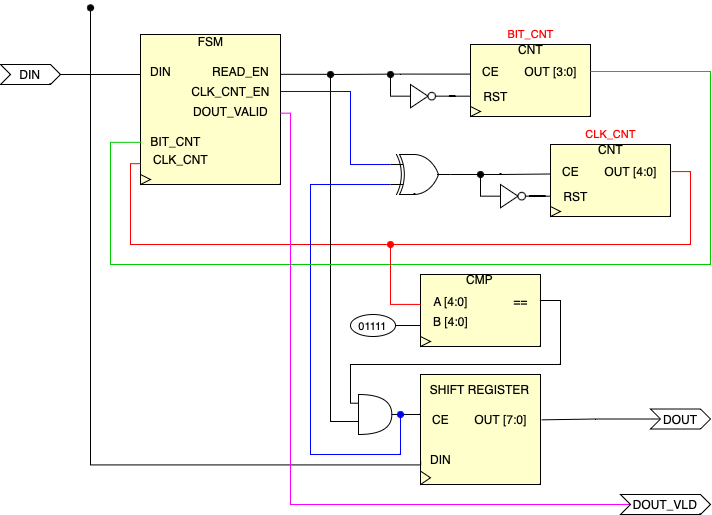

The diagram above was exported from draw.io. Its source (the exported page's mxGraphModel, read from the mxfile embedded in the PNG):
<mxGraphModel dx="795" dy="563" grid="1" gridSize="10" guides="1" tooltips="1" connect="1" arrows="1" fold="1" page="1" pageScale="1" pageWidth="827" pageHeight="1169" math="0" shadow="0">
  <root>
    <mxCell id="0" />
    <mxCell id="1" parent="0" />
    <mxCell id="1FKGHby47MiAxsP9Uc5e-16" value="" style="group" parent="1" vertex="1" connectable="0">
      <mxGeometry x="140" y="40" width="500" height="462" as="geometry" />
    </mxCell>
    <mxCell id="1FKGHby47MiAxsP9Uc5e-12" value="" style="group" parent="1FKGHby47MiAxsP9Uc5e-16" vertex="1" connectable="0">
      <mxGeometry x="30" width="155" height="150" as="geometry" />
    </mxCell>
    <mxCell id="1FKGHby47MiAxsP9Uc5e-1" value="" style="rounded=0;whiteSpace=wrap;html=1;fillColor=#FFFFCC;" parent="1FKGHby47MiAxsP9Uc5e-12" vertex="1">
      <mxGeometry x="10" width="140" height="150" as="geometry" />
    </mxCell>
    <mxCell id="1FKGHby47MiAxsP9Uc5e-2" value="FSM" style="text;html=1;align=center;verticalAlign=middle;resizable=0;points=[];autosize=1;strokeColor=none;fillColor=none;" parent="1FKGHby47MiAxsP9Uc5e-12" vertex="1">
      <mxGeometry x="55" y="-8" width="50" height="30" as="geometry" />
    </mxCell>
    <mxCell id="1FKGHby47MiAxsP9Uc5e-3" value="DIN" style="text;html=1;align=center;verticalAlign=middle;resizable=0;points=[];autosize=1;strokeColor=none;fillColor=none;" parent="1FKGHby47MiAxsP9Uc5e-12" vertex="1">
      <mxGeometry x="10" y="22" width="40" height="30" as="geometry" />
    </mxCell>
    <mxCell id="1FKGHby47MiAxsP9Uc5e-6" value="READ_EN" style="text;html=1;align=center;verticalAlign=middle;resizable=0;points=[];autosize=1;strokeColor=none;fillColor=none;" parent="1FKGHby47MiAxsP9Uc5e-12" vertex="1">
      <mxGeometry x="70" y="22" width="80" height="30" as="geometry" />
    </mxCell>
    <mxCell id="1FKGHby47MiAxsP9Uc5e-7" value="CLK_CNT_EN" style="text;html=1;align=center;verticalAlign=middle;resizable=0;points=[];autosize=1;strokeColor=none;fillColor=none;" parent="1FKGHby47MiAxsP9Uc5e-12" vertex="1">
      <mxGeometry x="50" y="42" width="100" height="30" as="geometry" />
    </mxCell>
    <mxCell id="1FKGHby47MiAxsP9Uc5e-8" value="DOUT_VALID" style="text;html=1;align=center;verticalAlign=middle;resizable=0;points=[];autosize=1;strokeColor=none;fillColor=none;" parent="1FKGHby47MiAxsP9Uc5e-12" vertex="1">
      <mxGeometry x="50" y="62" width="100" height="30" as="geometry" />
    </mxCell>
    <mxCell id="1FKGHby47MiAxsP9Uc5e-85" style="edgeStyle=orthogonalEdgeStyle;rounded=0;orthogonalLoop=1;jettySize=auto;html=1;endArrow=oval;endFill=1;exitX=0.003;exitY=0.639;exitDx=0;exitDy=0;exitPerimeter=0;strokeColor=#FF0000;" parent="1FKGHby47MiAxsP9Uc5e-12" source="1FKGHby47MiAxsP9Uc5e-10" edge="1">
      <mxGeometry relative="1" as="geometry">
        <mxPoint x="260" y="210" as="targetPoint" />
        <Array as="points">
          <mxPoint y="129" />
          <mxPoint y="210" />
        </Array>
      </mxGeometry>
    </mxCell>
    <mxCell id="1FKGHby47MiAxsP9Uc5e-9" value="BIT_CNT" style="text;html=1;align=center;verticalAlign=middle;resizable=0;points=[];autosize=1;strokeColor=none;fillColor=none;" parent="1FKGHby47MiAxsP9Uc5e-12" vertex="1">
      <mxGeometry x="10" y="92" width="70" height="30" as="geometry" />
    </mxCell>
    <mxCell id="1FKGHby47MiAxsP9Uc5e-10" value="CLK_CNT" style="text;html=1;align=center;verticalAlign=middle;resizable=0;points=[];autosize=1;strokeColor=none;fillColor=none;" parent="1FKGHby47MiAxsP9Uc5e-12" vertex="1">
      <mxGeometry x="10" y="110" width="80" height="30" as="geometry" />
    </mxCell>
    <mxCell id="1FKGHby47MiAxsP9Uc5e-15" value="" style="triangle;whiteSpace=wrap;html=1;fillColor=none;" parent="1FKGHby47MiAxsP9Uc5e-12" vertex="1">
      <mxGeometry x="10" y="140" width="10" height="10" as="geometry" />
    </mxCell>
    <mxCell id="1FKGHby47MiAxsP9Uc5e-13" value="" style="endArrow=none;html=1;rounded=0;strokeWidth=1;" parent="1FKGHby47MiAxsP9Uc5e-16" edge="1">
      <mxGeometry width="50" height="50" relative="1" as="geometry">
        <mxPoint x="-40" y="40" as="sourcePoint" />
        <mxPoint x="40" y="40" as="targetPoint" />
      </mxGeometry>
    </mxCell>
    <mxCell id="1FKGHby47MiAxsP9Uc5e-65" value="" style="group" parent="1FKGHby47MiAxsP9Uc5e-16" vertex="1" connectable="0">
      <mxGeometry x="240" y="340" width="210" height="110" as="geometry" />
    </mxCell>
    <mxCell id="Cq8n0TCiu43TakanwMMQ-37" style="edgeStyle=orthogonalEdgeStyle;rounded=0;orthogonalLoop=1;jettySize=auto;html=1;exitX=1;exitY=0.5;exitDx=0;exitDy=0;exitPerimeter=0;endArrow=none;endFill=0;" edge="1" parent="1FKGHby47MiAxsP9Uc5e-65" source="1FKGHby47MiAxsP9Uc5e-32">
      <mxGeometry relative="1" as="geometry">
        <mxPoint x="80" y="37.93548387096769" as="targetPoint" />
      </mxGeometry>
    </mxCell>
    <mxCell id="1FKGHby47MiAxsP9Uc5e-32" value="" style="shape=or;whiteSpace=wrap;html=1;align=center;" parent="1FKGHby47MiAxsP9Uc5e-65" vertex="1">
      <mxGeometry x="18" y="20" width="33.33" height="40" as="geometry" />
    </mxCell>
    <mxCell id="1FKGHby47MiAxsP9Uc5e-48" value="" style="group" parent="1FKGHby47MiAxsP9Uc5e-65" vertex="1" connectable="0">
      <mxGeometry x="70" width="140" height="110" as="geometry" />
    </mxCell>
    <mxCell id="1FKGHby47MiAxsP9Uc5e-41" value="" style="rounded=0;whiteSpace=wrap;html=1;fillColor=#FFFFCC;container=0;" parent="1FKGHby47MiAxsP9Uc5e-48" vertex="1">
      <mxGeometry x="10" width="120" height="110" as="geometry" />
    </mxCell>
    <mxCell id="1FKGHby47MiAxsP9Uc5e-42" value="SHIFT REGISTER" style="text;html=1;align=center;verticalAlign=middle;resizable=0;points=[];autosize=1;strokeColor=none;fillColor=none;container=0;" parent="1FKGHby47MiAxsP9Uc5e-48" vertex="1">
      <mxGeometry x="9" width="120" height="30" as="geometry" />
    </mxCell>
    <mxCell id="1FKGHby47MiAxsP9Uc5e-43" value="" style="triangle;whiteSpace=wrap;html=1;fillColor=none;container=0;" parent="1FKGHby47MiAxsP9Uc5e-48" vertex="1">
      <mxGeometry x="10" y="96.58536585365856" width="10" height="13.414634146341465" as="geometry" />
    </mxCell>
    <mxCell id="1FKGHby47MiAxsP9Uc5e-63" style="edgeStyle=orthogonalEdgeStyle;rounded=0;orthogonalLoop=1;jettySize=auto;html=1;strokeWidth=1;endArrow=oval;endFill=1;exitX=0.005;exitY=0.561;exitDx=0;exitDy=0;exitPerimeter=0;" parent="1FKGHby47MiAxsP9Uc5e-48" source="1FKGHby47MiAxsP9Uc5e-44" edge="1">
      <mxGeometry relative="1" as="geometry">
        <mxPoint x="-320" y="-366.6666666666667" as="targetPoint" />
        <Array as="points">
          <mxPoint x="-320" y="90.44444444444446" />
        </Array>
      </mxGeometry>
    </mxCell>
    <mxCell id="1FKGHby47MiAxsP9Uc5e-45" value="CE" style="text;html=1;align=center;verticalAlign=middle;resizable=0;points=[];autosize=1;strokeColor=none;fillColor=none;container=0;" parent="1FKGHby47MiAxsP9Uc5e-48" vertex="1">
      <mxGeometry x="10" y="29.512195121951223" width="40" height="30" as="geometry" />
    </mxCell>
    <mxCell id="1FKGHby47MiAxsP9Uc5e-46" value="OUT [7:0]" style="text;html=1;align=center;verticalAlign=middle;resizable=0;points=[];autosize=1;strokeColor=none;fillColor=none;container=0;" parent="1FKGHby47MiAxsP9Uc5e-48" vertex="1">
      <mxGeometry x="50" y="29.512195121951223" width="80" height="30" as="geometry" />
    </mxCell>
    <mxCell id="1FKGHby47MiAxsP9Uc5e-44" value="DIN" style="text;html=1;align=center;verticalAlign=middle;resizable=0;points=[];autosize=1;strokeColor=none;fillColor=none;container=0;" parent="1FKGHby47MiAxsP9Uc5e-48" vertex="1">
      <mxGeometry x="10" y="69.99609756097561" width="40" height="30" as="geometry" />
    </mxCell>
    <mxCell id="1FKGHby47MiAxsP9Uc5e-62" style="edgeStyle=orthogonalEdgeStyle;rounded=0;orthogonalLoop=1;jettySize=auto;html=1;endArrow=none;endFill=0;strokeWidth=1;exitX=1.006;exitY=0.594;exitDx=0;exitDy=0;exitPerimeter=0;entryX=0;entryY=0.75;entryDx=0;entryDy=0;entryPerimeter=0;" parent="1FKGHby47MiAxsP9Uc5e-16" source="1FKGHby47MiAxsP9Uc5e-6" target="1FKGHby47MiAxsP9Uc5e-32" edge="1">
      <mxGeometry relative="1" as="geometry">
        <mxPoint x="230" y="427" as="targetPoint" />
        <Array as="points">
          <mxPoint x="230" y="40" />
          <mxPoint x="230" y="387" />
        </Array>
      </mxGeometry>
    </mxCell>
    <mxCell id="Cq8n0TCiu43TakanwMMQ-15" style="edgeStyle=orthogonalEdgeStyle;rounded=0;orthogonalLoop=1;jettySize=auto;html=1;exitX=0;exitY=0.75;exitDx=0;exitDy=0;exitPerimeter=0;endArrow=oval;endFill=1;shadow=0;strokeColor=#0000FF;" edge="1" parent="1FKGHby47MiAxsP9Uc5e-16" source="Cq8n0TCiu43TakanwMMQ-10">
      <mxGeometry relative="1" as="geometry">
        <mxPoint x="300" y="380" as="targetPoint" />
        <Array as="points">
          <mxPoint x="210" y="150" />
          <mxPoint x="210" y="420" />
          <mxPoint x="300" y="420" />
        </Array>
      </mxGeometry>
    </mxCell>
    <mxCell id="Cq8n0TCiu43TakanwMMQ-10" value="" style="verticalLabelPosition=bottom;shadow=0;dashed=0;align=center;html=1;verticalAlign=top;shape=mxgraph.electrical.logic_gates.logic_gate;operation=xor;" vertex="1" parent="1FKGHby47MiAxsP9Uc5e-16">
      <mxGeometry x="290" y="120" width="60" height="40" as="geometry" />
    </mxCell>
    <mxCell id="Cq8n0TCiu43TakanwMMQ-14" style="edgeStyle=orthogonalEdgeStyle;rounded=0;orthogonalLoop=1;jettySize=auto;html=1;entryX=0;entryY=0.25;entryDx=0;entryDy=0;entryPerimeter=0;endArrow=none;endFill=0;strokeColor=#0000FF;" edge="1" parent="1FKGHby47MiAxsP9Uc5e-16" source="1FKGHby47MiAxsP9Uc5e-7" target="Cq8n0TCiu43TakanwMMQ-10">
      <mxGeometry relative="1" as="geometry">
        <Array as="points">
          <mxPoint x="250" y="57" />
          <mxPoint x="250" y="130" />
        </Array>
      </mxGeometry>
    </mxCell>
    <mxCell id="1FKGHby47MiAxsP9Uc5e-23" value="" style="group" parent="1FKGHby47MiAxsP9Uc5e-16" vertex="1" connectable="0">
      <mxGeometry x="360" width="140" height="82" as="geometry" />
    </mxCell>
    <mxCell id="1FKGHby47MiAxsP9Uc5e-17" value="" style="rounded=0;whiteSpace=wrap;html=1;fillColor=#FFFFCC;" parent="1FKGHby47MiAxsP9Uc5e-23" vertex="1">
      <mxGeometry x="10" y="10" width="120" height="72" as="geometry" />
    </mxCell>
    <mxCell id="1FKGHby47MiAxsP9Uc5e-19" value="" style="triangle;whiteSpace=wrap;html=1;fillColor=none;" parent="1FKGHby47MiAxsP9Uc5e-23" vertex="1">
      <mxGeometry x="10" y="72" width="10" height="10" as="geometry" />
    </mxCell>
    <mxCell id="1FKGHby47MiAxsP9Uc5e-66" style="edgeStyle=orthogonalEdgeStyle;rounded=0;orthogonalLoop=1;jettySize=auto;html=1;endArrow=oval;endFill=1;exitX=-0.008;exitY=0.587;exitDx=0;exitDy=0;exitPerimeter=0;" parent="1FKGHby47MiAxsP9Uc5e-23" source="1FKGHby47MiAxsP9Uc5e-20" edge="1">
      <mxGeometry relative="1" as="geometry">
        <mxPoint x="-130" y="40" as="targetPoint" />
        <Array as="points">
          <mxPoint x="-60" y="40" />
          <mxPoint x="-130" y="40" />
        </Array>
      </mxGeometry>
    </mxCell>
    <mxCell id="1FKGHby47MiAxsP9Uc5e-20" value="CE" style="text;html=1;align=center;verticalAlign=middle;resizable=0;points=[];autosize=1;strokeColor=none;fillColor=none;" parent="1FKGHby47MiAxsP9Uc5e-23" vertex="1">
      <mxGeometry x="10" y="22" width="40" height="30" as="geometry" />
    </mxCell>
    <mxCell id="1FKGHby47MiAxsP9Uc5e-21" value="RST" style="text;html=1;align=center;verticalAlign=middle;resizable=0;points=[];autosize=1;strokeColor=none;fillColor=none;" parent="1FKGHby47MiAxsP9Uc5e-23" vertex="1">
      <mxGeometry x="10" y="46.66" width="50" height="30" as="geometry" />
    </mxCell>
    <mxCell id="1FKGHby47MiAxsP9Uc5e-22" value="OUT [3:0]" style="text;html=1;align=center;verticalAlign=middle;resizable=0;points=[];autosize=1;strokeColor=none;fillColor=none;" parent="1FKGHby47MiAxsP9Uc5e-23" vertex="1">
      <mxGeometry x="50" y="22" width="80" height="30" as="geometry" />
    </mxCell>
    <mxCell id="Cq8n0TCiu43TakanwMMQ-38" value="CNT" style="text;html=1;align=center;verticalAlign=middle;resizable=0;points=[];autosize=1;strokeColor=none;fillColor=none;" vertex="1" parent="1FKGHby47MiAxsP9Uc5e-23">
      <mxGeometry x="45" width="50" height="30" as="geometry" />
    </mxCell>
    <mxCell id="Cq8n0TCiu43TakanwMMQ-43" value="&lt;span style=&quot;font-size: 11px;&quot;&gt;&lt;font color=&quot;#ff0000&quot;&gt;BIT_CNT&lt;/font&gt;&lt;/span&gt;" style="ellipse;whiteSpace=wrap;html=1;strokeColor=none;fillColor=none;" vertex="1" parent="1FKGHby47MiAxsP9Uc5e-23">
      <mxGeometry x="37.5" y="-12" width="65" height="22" as="geometry" />
    </mxCell>
    <mxCell id="Cq8n0TCiu43TakanwMMQ-1" style="edgeStyle=orthogonalEdgeStyle;rounded=0;orthogonalLoop=1;jettySize=auto;html=1;entryX=0.014;entryY=0.526;entryDx=0;entryDy=0;entryPerimeter=0;endArrow=none;endFill=0;strokeColor=#00CC00;" edge="1" parent="1FKGHby47MiAxsP9Uc5e-16" source="1FKGHby47MiAxsP9Uc5e-22" target="1FKGHby47MiAxsP9Uc5e-9">
      <mxGeometry relative="1" as="geometry">
        <Array as="points">
          <mxPoint x="610" y="37" />
          <mxPoint x="610" y="230" />
          <mxPoint x="10" y="230" />
          <mxPoint x="10" y="108" />
        </Array>
      </mxGeometry>
    </mxCell>
    <mxCell id="1FKGHby47MiAxsP9Uc5e-61" value="" style="group" parent="1" vertex="1" connectable="0">
      <mxGeometry x="390" y="270" width="200" height="82" as="geometry" />
    </mxCell>
    <mxCell id="1FKGHby47MiAxsP9Uc5e-49" value="" style="group" parent="1FKGHby47MiAxsP9Uc5e-61" vertex="1" connectable="0">
      <mxGeometry x="60" width="140" height="82" as="geometry" />
    </mxCell>
    <mxCell id="1FKGHby47MiAxsP9Uc5e-50" value="" style="rounded=0;whiteSpace=wrap;html=1;fillColor=#FFFFCC;" parent="1FKGHby47MiAxsP9Uc5e-49" vertex="1">
      <mxGeometry x="10" y="10" width="120" height="72" as="geometry" />
    </mxCell>
    <mxCell id="1FKGHby47MiAxsP9Uc5e-51" value="CMP" style="text;html=1;align=center;verticalAlign=middle;resizable=0;points=[];autosize=1;strokeColor=none;fillColor=none;" parent="1FKGHby47MiAxsP9Uc5e-49" vertex="1">
      <mxGeometry x="44" width="50" height="30" as="geometry" />
    </mxCell>
    <mxCell id="1FKGHby47MiAxsP9Uc5e-52" value="" style="triangle;whiteSpace=wrap;html=1;fillColor=none;" parent="1FKGHby47MiAxsP9Uc5e-49" vertex="1">
      <mxGeometry x="10" y="72" width="10" height="10" as="geometry" />
    </mxCell>
    <mxCell id="1FKGHby47MiAxsP9Uc5e-53" value="A [4:0]" style="text;html=1;align=center;verticalAlign=middle;resizable=0;points=[];autosize=1;strokeColor=none;fillColor=none;" parent="1FKGHby47MiAxsP9Uc5e-49" vertex="1">
      <mxGeometry x="10" y="22" width="60" height="30" as="geometry" />
    </mxCell>
    <mxCell id="1FKGHby47MiAxsP9Uc5e-55" value="==" style="text;html=1;align=center;verticalAlign=middle;resizable=0;points=[];autosize=1;strokeColor=none;fillColor=none;" parent="1FKGHby47MiAxsP9Uc5e-49" vertex="1">
      <mxGeometry x="90" y="22" width="40" height="30" as="geometry" />
    </mxCell>
    <mxCell id="1FKGHby47MiAxsP9Uc5e-56" value="B [4:0]" style="text;html=1;align=center;verticalAlign=middle;resizable=0;points=[];autosize=1;strokeColor=none;fillColor=none;" parent="1FKGHby47MiAxsP9Uc5e-49" vertex="1">
      <mxGeometry x="10" y="42" width="60" height="30" as="geometry" />
    </mxCell>
    <mxCell id="1FKGHby47MiAxsP9Uc5e-60" style="edgeStyle=orthogonalEdgeStyle;rounded=0;orthogonalLoop=1;jettySize=auto;html=1;exitX=1;exitY=0.5;exitDx=0;exitDy=0;endArrow=none;endFill=0;" parent="1FKGHby47MiAxsP9Uc5e-61" source="1FKGHby47MiAxsP9Uc5e-58" edge="1">
      <mxGeometry relative="1" as="geometry">
        <mxPoint x="70" y="61" as="targetPoint" />
      </mxGeometry>
    </mxCell>
    <mxCell id="1FKGHby47MiAxsP9Uc5e-58" value="&lt;span style=&quot;font-size: 11px;&quot;&gt;01111&lt;/span&gt;" style="ellipse;whiteSpace=wrap;html=1;" parent="1FKGHby47MiAxsP9Uc5e-61" vertex="1">
      <mxGeometry y="50" width="45" height="22" as="geometry" />
    </mxCell>
    <mxCell id="1FKGHby47MiAxsP9Uc5e-71" value="" style="group" parent="1" vertex="1" connectable="0">
      <mxGeometry x="450" y="90" width="25" height="23.33" as="geometry" />
    </mxCell>
    <mxCell id="1FKGHby47MiAxsP9Uc5e-83" style="edgeStyle=orthogonalEdgeStyle;rounded=0;orthogonalLoop=1;jettySize=auto;html=1;endArrow=oval;endFill=1;" parent="1FKGHby47MiAxsP9Uc5e-71" source="1FKGHby47MiAxsP9Uc5e-67" edge="1">
      <mxGeometry relative="1" as="geometry">
        <mxPoint x="-20.000000000000057" y="-10" as="targetPoint" />
      </mxGeometry>
    </mxCell>
    <mxCell id="1FKGHby47MiAxsP9Uc5e-67" value="" style="triangle;whiteSpace=wrap;html=1;" parent="1FKGHby47MiAxsP9Uc5e-71" vertex="1">
      <mxGeometry width="17.5" height="23.33" as="geometry" />
    </mxCell>
    <mxCell id="1FKGHby47MiAxsP9Uc5e-68" value="" style="ellipse;whiteSpace=wrap;html=1;aspect=fixed;" parent="1FKGHby47MiAxsP9Uc5e-71" vertex="1">
      <mxGeometry x="17.5" y="7.91" width="7.5" height="7.5" as="geometry" />
    </mxCell>
    <mxCell id="1FKGHby47MiAxsP9Uc5e-75" style="edgeStyle=orthogonalEdgeStyle;rounded=0;orthogonalLoop=1;jettySize=auto;html=1;entryX=1;entryY=0.5;entryDx=0;entryDy=0;endArrow=none;endFill=0;" parent="1" source="1FKGHby47MiAxsP9Uc5e-21" target="1FKGHby47MiAxsP9Uc5e-68" edge="1">
      <mxGeometry relative="1" as="geometry" />
    </mxCell>
    <mxCell id="1FKGHby47MiAxsP9Uc5e-78" value="" style="group" parent="1" vertex="1" connectable="0">
      <mxGeometry x="540" y="140" width="180" height="82" as="geometry" />
    </mxCell>
    <mxCell id="1FKGHby47MiAxsP9Uc5e-24" value="" style="group" parent="1FKGHby47MiAxsP9Uc5e-78" vertex="1" connectable="0">
      <mxGeometry x="40" width="140" height="82" as="geometry" />
    </mxCell>
    <mxCell id="1FKGHby47MiAxsP9Uc5e-25" value="" style="rounded=0;whiteSpace=wrap;html=1;fillColor=#FFFFCC;" parent="1FKGHby47MiAxsP9Uc5e-24" vertex="1">
      <mxGeometry x="10" y="10" width="120" height="72" as="geometry" />
    </mxCell>
    <mxCell id="1FKGHby47MiAxsP9Uc5e-27" value="" style="triangle;whiteSpace=wrap;html=1;fillColor=none;" parent="1FKGHby47MiAxsP9Uc5e-24" vertex="1">
      <mxGeometry x="10" y="72" width="10" height="10" as="geometry" />
    </mxCell>
    <mxCell id="1FKGHby47MiAxsP9Uc5e-28" value="CE" style="text;html=1;align=center;verticalAlign=middle;resizable=0;points=[];autosize=1;strokeColor=none;fillColor=none;" parent="1FKGHby47MiAxsP9Uc5e-24" vertex="1">
      <mxGeometry x="10" y="22" width="40" height="30" as="geometry" />
    </mxCell>
    <mxCell id="1FKGHby47MiAxsP9Uc5e-29" value="RST" style="text;html=1;align=center;verticalAlign=middle;resizable=0;points=[];autosize=1;strokeColor=none;fillColor=none;" parent="1FKGHby47MiAxsP9Uc5e-24" vertex="1">
      <mxGeometry x="10" y="46.66" width="50" height="30" as="geometry" />
    </mxCell>
    <mxCell id="1FKGHby47MiAxsP9Uc5e-30" value="OUT [4:0]" style="text;html=1;align=center;verticalAlign=middle;resizable=0;points=[];autosize=1;strokeColor=none;fillColor=none;" parent="1FKGHby47MiAxsP9Uc5e-24" vertex="1">
      <mxGeometry x="50" y="22" width="80" height="30" as="geometry" />
    </mxCell>
    <mxCell id="Cq8n0TCiu43TakanwMMQ-41" value="CNT" style="text;html=1;align=center;verticalAlign=middle;resizable=0;points=[];autosize=1;strokeColor=none;fillColor=none;" vertex="1" parent="1FKGHby47MiAxsP9Uc5e-24">
      <mxGeometry x="45" width="50" height="30" as="geometry" />
    </mxCell>
    <mxCell id="1FKGHby47MiAxsP9Uc5e-72" value="" style="group" parent="1FKGHby47MiAxsP9Uc5e-78" vertex="1" connectable="0">
      <mxGeometry y="50" width="25" height="23.33" as="geometry" />
    </mxCell>
    <mxCell id="1FKGHby47MiAxsP9Uc5e-82" style="edgeStyle=orthogonalEdgeStyle;rounded=0;orthogonalLoop=1;jettySize=auto;html=1;endArrow=oval;endFill=1;" parent="1FKGHby47MiAxsP9Uc5e-72" source="1FKGHby47MiAxsP9Uc5e-73" edge="1">
      <mxGeometry relative="1" as="geometry">
        <mxPoint x="-20" y="-10" as="targetPoint" />
      </mxGeometry>
    </mxCell>
    <mxCell id="1FKGHby47MiAxsP9Uc5e-73" value="" style="triangle;whiteSpace=wrap;html=1;align=center;" parent="1FKGHby47MiAxsP9Uc5e-72" vertex="1">
      <mxGeometry width="17.5" height="23.33" as="geometry" />
    </mxCell>
    <mxCell id="1FKGHby47MiAxsP9Uc5e-74" value="" style="ellipse;whiteSpace=wrap;html=1;aspect=fixed;" parent="1FKGHby47MiAxsP9Uc5e-72" vertex="1">
      <mxGeometry x="17.5" y="7.91" width="7.5" height="7.5" as="geometry" />
    </mxCell>
    <mxCell id="1FKGHby47MiAxsP9Uc5e-76" style="edgeStyle=orthogonalEdgeStyle;rounded=0;orthogonalLoop=1;jettySize=auto;html=1;entryX=1;entryY=0.5;entryDx=0;entryDy=0;endArrow=none;endFill=0;" parent="1FKGHby47MiAxsP9Uc5e-78" source="1FKGHby47MiAxsP9Uc5e-29" target="1FKGHby47MiAxsP9Uc5e-74" edge="1">
      <mxGeometry relative="1" as="geometry" />
    </mxCell>
    <mxCell id="1FKGHby47MiAxsP9Uc5e-84" style="edgeStyle=orthogonalEdgeStyle;rounded=0;orthogonalLoop=1;jettySize=auto;html=1;entryX=0.003;entryY=0.598;entryDx=0;entryDy=0;entryPerimeter=0;endArrow=none;endFill=0;strokeColor=#FF0000;exitX=1.012;exitY=0.503;exitDx=0;exitDy=0;exitPerimeter=0;" parent="1" source="1FKGHby47MiAxsP9Uc5e-30" target="1FKGHby47MiAxsP9Uc5e-53" edge="1">
      <mxGeometry relative="1" as="geometry">
        <mxPoint x="450" y="320" as="targetPoint" />
        <Array as="points">
          <mxPoint x="730" y="177" />
          <mxPoint x="730" y="250" />
          <mxPoint x="430" y="250" />
          <mxPoint x="430" y="310" />
        </Array>
      </mxGeometry>
    </mxCell>
    <mxCell id="1FKGHby47MiAxsP9Uc5e-86" style="edgeStyle=orthogonalEdgeStyle;rounded=0;orthogonalLoop=1;jettySize=auto;html=1;exitX=-0.013;exitY=0.218;exitDx=0;exitDy=0;exitPerimeter=0;entryX=0.983;entryY=0.467;entryDx=0;entryDy=0;entryPerimeter=0;endArrow=none;endFill=0;" parent="1" source="1FKGHby47MiAxsP9Uc5e-32" target="1FKGHby47MiAxsP9Uc5e-55" edge="1">
      <mxGeometry relative="1" as="geometry">
        <mxPoint x="400" y="430" as="targetPoint" />
        <Array as="points">
          <mxPoint x="390" y="409" />
          <mxPoint x="390" y="370" />
          <mxPoint x="600" y="370" />
          <mxPoint x="600" y="306" />
        </Array>
      </mxGeometry>
    </mxCell>
    <mxCell id="Cq8n0TCiu43TakanwMMQ-16" style="edgeStyle=orthogonalEdgeStyle;rounded=0;orthogonalLoop=1;jettySize=auto;html=1;entryX=0.007;entryY=0.583;entryDx=0;entryDy=0;entryPerimeter=0;endArrow=none;endFill=0;" edge="1" parent="1" source="Cq8n0TCiu43TakanwMMQ-10" target="1FKGHby47MiAxsP9Uc5e-28">
      <mxGeometry relative="1" as="geometry" />
    </mxCell>
    <mxCell id="Cq8n0TCiu43TakanwMMQ-28" value="DIN" style="shape=step;perimeter=stepPerimeter;whiteSpace=wrap;html=1;fixedSize=1;size=10;" vertex="1" parent="1">
      <mxGeometry x="40" y="70" width="60" height="20" as="geometry" />
    </mxCell>
    <mxCell id="Cq8n0TCiu43TakanwMMQ-33" style="edgeStyle=orthogonalEdgeStyle;rounded=0;orthogonalLoop=1;jettySize=auto;html=1;exitX=0;exitY=0.5;exitDx=0;exitDy=0;entryX=1.013;entryY=0.528;entryDx=0;entryDy=0;entryPerimeter=0;endArrow=none;endFill=0;" edge="1" parent="1" source="Cq8n0TCiu43TakanwMMQ-32" target="1FKGHby47MiAxsP9Uc5e-46">
      <mxGeometry relative="1" as="geometry" />
    </mxCell>
    <mxCell id="Cq8n0TCiu43TakanwMMQ-32" value="DOUT" style="shape=step;perimeter=stepPerimeter;whiteSpace=wrap;html=1;fixedSize=1;size=10;" vertex="1" parent="1">
      <mxGeometry x="690" y="414.51" width="60" height="20" as="geometry" />
    </mxCell>
    <mxCell id="Cq8n0TCiu43TakanwMMQ-36" style="edgeStyle=orthogonalEdgeStyle;rounded=0;orthogonalLoop=1;jettySize=auto;html=1;exitX=0;exitY=0.5;exitDx=0;exitDy=0;entryX=0.997;entryY=0.556;entryDx=0;entryDy=0;entryPerimeter=0;endArrow=none;endFill=0;strokeColor=#FF00FF;" edge="1" parent="1" source="Cq8n0TCiu43TakanwMMQ-34" target="1FKGHby47MiAxsP9Uc5e-8">
      <mxGeometry relative="1" as="geometry">
        <Array as="points">
          <mxPoint x="670" y="510" />
          <mxPoint x="330" y="510" />
          <mxPoint x="330" y="119" />
        </Array>
      </mxGeometry>
    </mxCell>
    <mxCell id="Cq8n0TCiu43TakanwMMQ-34" value="DOUT_VLD" style="shape=step;perimeter=stepPerimeter;whiteSpace=wrap;html=1;fixedSize=1;size=10;" vertex="1" parent="1">
      <mxGeometry x="660" y="500" width="90" height="20" as="geometry" />
    </mxCell>
    <mxCell id="Cq8n0TCiu43TakanwMMQ-42" value="&lt;span style=&quot;font-size: 11px;&quot;&gt;&lt;font color=&quot;#ff0000&quot;&gt;CLK_CNT&lt;/font&gt;&lt;/span&gt;" style="ellipse;whiteSpace=wrap;html=1;strokeColor=none;fillColor=none;" vertex="1" parent="1">
      <mxGeometry x="617.5" y="128" width="65" height="22" as="geometry" />
    </mxCell>
  </root>
</mxGraphModel>